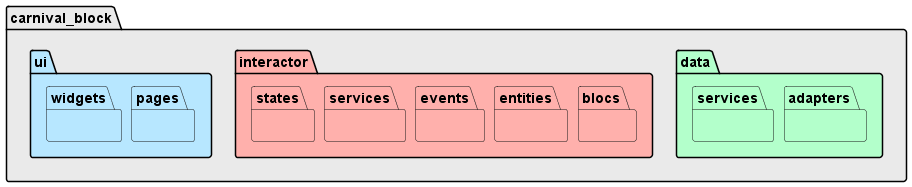

The diagram above was rendered by PlantUML. Its source (embedded in the PNG):
@startuml bloco-na-rua
!theme toy
hide empty methods
hide empty attributes
skinparam{
  DefaultFontName Fira Code Retina
  DefaultMonospacedFontName Fira Code Retina
  Nodesep 10
}

' package "bloco-na-rua" {

  ' package features{

    ' newpage
    package feature #eaeaea{

      package data #B3FFCB{
        package adapters #B3FFCB{}

        package services #B3FFCB{}
      }

      package interactor #FFB0AC{
        package blocs #FFB0AC{}

        package events #FFB0AC{}

        package services #FFB0AC{}

        package states #FFB0AC{}

        package entities #FCFDB9{}

      }

      package ui #B7E7FF{
        package pages #B7E7FF{}
        package widgets #B7E7FF{}
      }

    }

    newpage

    package carnival_block #eaeaea{

      package data #B3FFCB{
        package adapters #B3FFCB{}

        package services #B3FFCB{}
      }

      package interactor #FFB0AC{
        package blocs #FFB0AC{}

        package entities #FFB0AC{}

        package events #FFB0AC{}

        package services #FFB0AC{}

        package states #FFB0AC{}
      }

      package ui #B7E7FF{
        package pages #B7E7FF{}
        package widgets #B7E7FF{}
      }
    }

    newpage

    package home #eaeaea{

      package ui #B7E7FF{

        package pages #B7E7FF{}

        package widgets #B7E7FF{}
      }
    }
  ' }
' }

@enduml